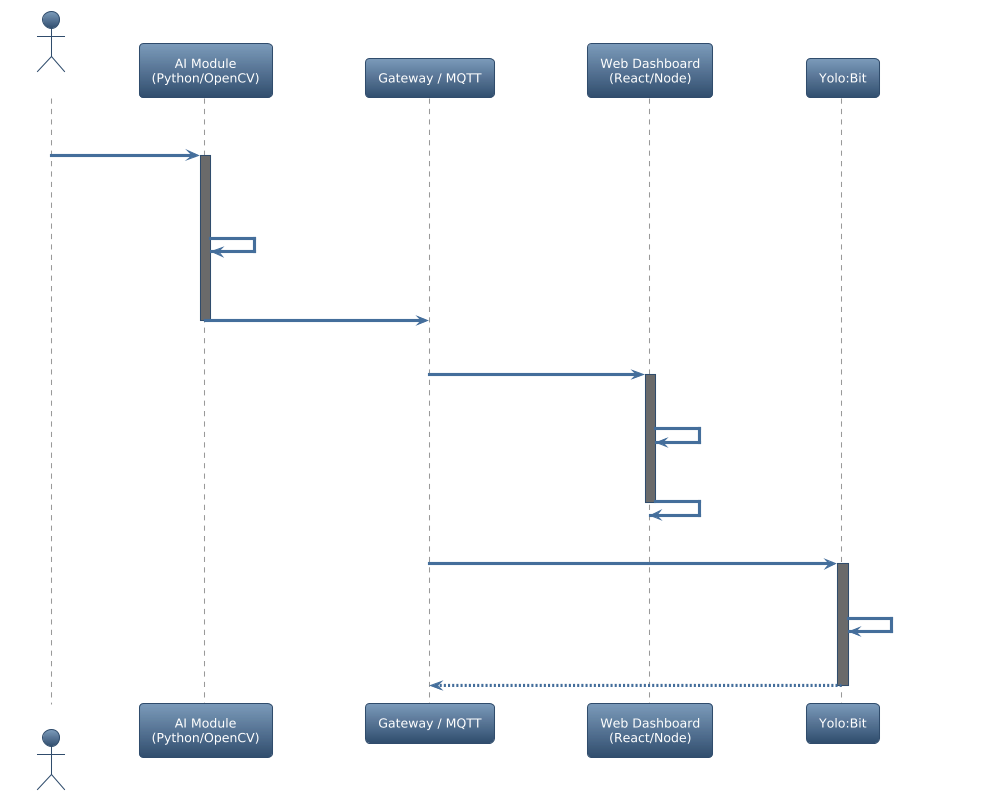

The diagram above was rendered by PlantUML. Its source (embedded in the PNG):
@startuml
!theme spacelab
skinparam maxMessageSize 100
autonumber

actor "Webcam" as Cam
participant "AI Module\n(Python/OpenCV)" as AI
participant "Gateway / MQTT" as MQTT
participant "Web Dashboard\n(React/Node)" as Web
participant "Yolo:Bit" as Yolo

Cam -> AI : Gửi khung hình (Video frame)
activate AI
AI -> AI : Phân tích hình ảnh\n(Phát hiện đối tượng/sâu bệnh)
AI -> MQTT : Publish cảnh báo\n(Topic: ai/alert)
deactivate AI

MQTT -> Web : Forward cảnh báo
activate Web
Web -> Web : Lưu Log vào MongoDB
Web -> Web : Hiển thị Notification
deactivate Web

MQTT -> Yolo : Forward lệnh báo động
activate Yolo
Yolo -> Yolo : Kích hoạt còi/LED đỏ
Yolo --> MQTT : Phản hồi "ALARM:ACK"
deactivate Yolo
@enduml